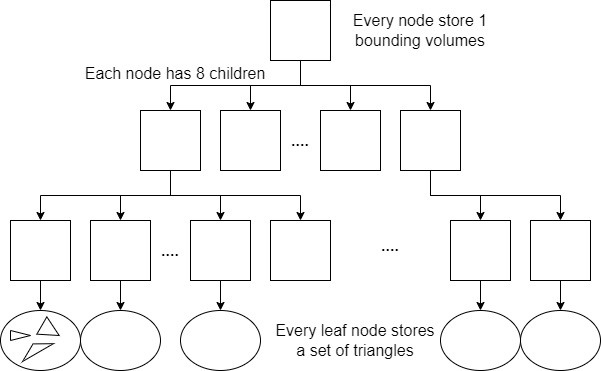

The diagram above was exported from draw.io. Its source (the exported page's mxGraphModel, read from the mxfile embedded in the PNG):
<mxGraphModel dx="1422" dy="832" grid="1" gridSize="10" guides="1" tooltips="1" connect="1" arrows="1" fold="1" page="1" pageScale="1" pageWidth="850" pageHeight="1100" math="0" shadow="0">
  <root>
    <mxCell id="0" />
    <mxCell id="1" parent="0" />
    <mxCell id="2KUhK6LXoee8kfTY5M9j-4" style="edgeStyle=orthogonalEdgeStyle;rounded=0;orthogonalLoop=1;jettySize=auto;html=1;exitX=0.5;exitY=1;exitDx=0;exitDy=0;entryX=0.5;entryY=0;entryDx=0;entryDy=0;" edge="1" parent="1" source="2KUhK6LXoee8kfTY5M9j-1" target="2KUhK6LXoee8kfTY5M9j-2">
      <mxGeometry relative="1" as="geometry" />
    </mxCell>
    <mxCell id="2KUhK6LXoee8kfTY5M9j-1" value="" style="rounded=0;whiteSpace=wrap;html=1;" vertex="1" parent="1">
      <mxGeometry x="330" y="210" width="60" height="60" as="geometry" />
    </mxCell>
    <mxCell id="2KUhK6LXoee8kfTY5M9j-2" value="" style="rounded=0;whiteSpace=wrap;html=1;" vertex="1" parent="1">
      <mxGeometry x="200" y="320" width="60" height="60" as="geometry" />
    </mxCell>
    <mxCell id="2KUhK6LXoee8kfTY5M9j-5" value="" style="rounded=0;whiteSpace=wrap;html=1;" vertex="1" parent="1">
      <mxGeometry x="460" y="320" width="60" height="60" as="geometry" />
    </mxCell>
    <mxCell id="2KUhK6LXoee8kfTY5M9j-6" value="" style="rounded=0;whiteSpace=wrap;html=1;" vertex="1" parent="1">
      <mxGeometry x="280" y="320" width="60" height="60" as="geometry" />
    </mxCell>
    <mxCell id="2KUhK6LXoee8kfTY5M9j-7" style="edgeStyle=orthogonalEdgeStyle;rounded=0;orthogonalLoop=1;jettySize=auto;html=1;exitX=0.5;exitY=1;exitDx=0;exitDy=0;entryX=0.5;entryY=0;entryDx=0;entryDy=0;" edge="1" parent="1" source="2KUhK6LXoee8kfTY5M9j-1" target="2KUhK6LXoee8kfTY5M9j-5">
      <mxGeometry relative="1" as="geometry">
        <mxPoint x="370" y="280" as="sourcePoint" />
        <mxPoint x="240" y="330" as="targetPoint" />
      </mxGeometry>
    </mxCell>
    <mxCell id="2KUhK6LXoee8kfTY5M9j-8" value="...." style="text;html=1;strokeColor=none;fillColor=none;align=center;verticalAlign=middle;whiteSpace=wrap;rounded=0;fontSize=16;fontStyle=1" vertex="1" parent="1">
      <mxGeometry x="330" y="335" width="60" height="30" as="geometry" />
    </mxCell>
    <mxCell id="2KUhK6LXoee8kfTY5M9j-9" value="" style="rounded=0;whiteSpace=wrap;html=1;" vertex="1" parent="1">
      <mxGeometry x="380" y="320" width="60" height="60" as="geometry" />
    </mxCell>
    <mxCell id="2KUhK6LXoee8kfTY5M9j-10" style="edgeStyle=orthogonalEdgeStyle;rounded=0;orthogonalLoop=1;jettySize=auto;html=1;exitX=0.5;exitY=1;exitDx=0;exitDy=0;entryX=0.5;entryY=0;entryDx=0;entryDy=0;" edge="1" parent="1" source="2KUhK6LXoee8kfTY5M9j-1" target="2KUhK6LXoee8kfTY5M9j-6">
      <mxGeometry relative="1" as="geometry">
        <mxPoint x="370" y="280" as="sourcePoint" />
        <mxPoint x="240" y="330" as="targetPoint" />
      </mxGeometry>
    </mxCell>
    <mxCell id="2KUhK6LXoee8kfTY5M9j-11" style="edgeStyle=orthogonalEdgeStyle;rounded=0;orthogonalLoop=1;jettySize=auto;html=1;exitX=0.5;exitY=1;exitDx=0;exitDy=0;entryX=0.5;entryY=0;entryDx=0;entryDy=0;" edge="1" parent="1" source="2KUhK6LXoee8kfTY5M9j-1" target="2KUhK6LXoee8kfTY5M9j-9">
      <mxGeometry relative="1" as="geometry">
        <mxPoint x="380" y="290" as="sourcePoint" />
        <mxPoint x="250" y="340" as="targetPoint" />
      </mxGeometry>
    </mxCell>
    <mxCell id="2KUhK6LXoee8kfTY5M9j-21" style="edgeStyle=orthogonalEdgeStyle;rounded=0;orthogonalLoop=1;jettySize=auto;html=1;exitX=0.5;exitY=1;exitDx=0;exitDy=0;entryX=0.5;entryY=0;entryDx=0;entryDy=0;" edge="1" parent="1" source="2KUhK6LXoee8kfTY5M9j-22" target="2KUhK6LXoee8kfTY5M9j-23">
      <mxGeometry relative="1" as="geometry" />
    </mxCell>
    <mxCell id="2KUhK6LXoee8kfTY5M9j-22" value="" style="rounded=0;whiteSpace=wrap;html=1;" vertex="1" parent="1">
      <mxGeometry x="200" y="320" width="60" height="60" as="geometry" />
    </mxCell>
    <mxCell id="2KUhK6LXoee8kfTY5M9j-46" style="edgeStyle=orthogonalEdgeStyle;rounded=0;orthogonalLoop=1;jettySize=auto;html=1;exitX=0.5;exitY=1;exitDx=0;exitDy=0;fontSize=16;entryX=0.5;entryY=0;entryDx=0;entryDy=0;" edge="1" parent="1" source="2KUhK6LXoee8kfTY5M9j-23" target="2KUhK6LXoee8kfTY5M9j-44">
      <mxGeometry relative="1" as="geometry">
        <mxPoint x="100" y="530" as="targetPoint" />
      </mxGeometry>
    </mxCell>
    <mxCell id="2KUhK6LXoee8kfTY5M9j-23" value="" style="rounded=0;whiteSpace=wrap;html=1;" vertex="1" parent="1">
      <mxGeometry x="70" y="430" width="60" height="60" as="geometry" />
    </mxCell>
    <mxCell id="2KUhK6LXoee8kfTY5M9j-24" value="" style="rounded=0;whiteSpace=wrap;html=1;" vertex="1" parent="1">
      <mxGeometry x="330" y="430" width="60" height="60" as="geometry" />
    </mxCell>
    <mxCell id="2KUhK6LXoee8kfTY5M9j-52" style="edgeStyle=orthogonalEdgeStyle;rounded=0;orthogonalLoop=1;jettySize=auto;html=1;exitX=0.5;exitY=1;exitDx=0;exitDy=0;fontSize=16;" edge="1" parent="1" source="2KUhK6LXoee8kfTY5M9j-25" target="2KUhK6LXoee8kfTY5M9j-51">
      <mxGeometry relative="1" as="geometry" />
    </mxCell>
    <mxCell id="2KUhK6LXoee8kfTY5M9j-25" value="" style="rounded=0;whiteSpace=wrap;html=1;" vertex="1" parent="1">
      <mxGeometry x="150" y="430" width="60" height="60" as="geometry" />
    </mxCell>
    <mxCell id="2KUhK6LXoee8kfTY5M9j-26" style="edgeStyle=orthogonalEdgeStyle;rounded=0;orthogonalLoop=1;jettySize=auto;html=1;exitX=0.5;exitY=1;exitDx=0;exitDy=0;entryX=0.5;entryY=0;entryDx=0;entryDy=0;" edge="1" parent="1" source="2KUhK6LXoee8kfTY5M9j-22" target="2KUhK6LXoee8kfTY5M9j-24">
      <mxGeometry relative="1" as="geometry">
        <mxPoint x="240" y="390" as="sourcePoint" />
        <mxPoint x="110" y="440" as="targetPoint" />
      </mxGeometry>
    </mxCell>
    <mxCell id="2KUhK6LXoee8kfTY5M9j-27" value="...." style="text;html=1;strokeColor=none;fillColor=none;align=center;verticalAlign=middle;whiteSpace=wrap;rounded=0;fontSize=16;fontStyle=1" vertex="1" parent="1">
      <mxGeometry x="200" y="445" width="60" height="30" as="geometry" />
    </mxCell>
    <mxCell id="2KUhK6LXoee8kfTY5M9j-54" style="edgeStyle=orthogonalEdgeStyle;rounded=0;orthogonalLoop=1;jettySize=auto;html=1;exitX=0.5;exitY=1;exitDx=0;exitDy=0;entryX=0.5;entryY=0;entryDx=0;entryDy=0;fontSize=16;" edge="1" parent="1" source="2KUhK6LXoee8kfTY5M9j-28" target="2KUhK6LXoee8kfTY5M9j-53">
      <mxGeometry relative="1" as="geometry" />
    </mxCell>
    <mxCell id="2KUhK6LXoee8kfTY5M9j-28" value="" style="rounded=0;whiteSpace=wrap;html=1;" vertex="1" parent="1">
      <mxGeometry x="250" y="430" width="60" height="60" as="geometry" />
    </mxCell>
    <mxCell id="2KUhK6LXoee8kfTY5M9j-29" style="edgeStyle=orthogonalEdgeStyle;rounded=0;orthogonalLoop=1;jettySize=auto;html=1;exitX=0.5;exitY=1;exitDx=0;exitDy=0;entryX=0.5;entryY=0;entryDx=0;entryDy=0;" edge="1" parent="1" source="2KUhK6LXoee8kfTY5M9j-22" target="2KUhK6LXoee8kfTY5M9j-25">
      <mxGeometry relative="1" as="geometry">
        <mxPoint x="240" y="390" as="sourcePoint" />
        <mxPoint x="110" y="440" as="targetPoint" />
      </mxGeometry>
    </mxCell>
    <mxCell id="2KUhK6LXoee8kfTY5M9j-30" style="edgeStyle=orthogonalEdgeStyle;rounded=0;orthogonalLoop=1;jettySize=auto;html=1;exitX=0.5;exitY=1;exitDx=0;exitDy=0;entryX=0.5;entryY=0;entryDx=0;entryDy=0;" edge="1" parent="1" source="2KUhK6LXoee8kfTY5M9j-22" target="2KUhK6LXoee8kfTY5M9j-28">
      <mxGeometry relative="1" as="geometry">
        <mxPoint x="250" y="400" as="sourcePoint" />
        <mxPoint x="120" y="450" as="targetPoint" />
      </mxGeometry>
    </mxCell>
    <mxCell id="2KUhK6LXoee8kfTY5M9j-31" value="...." style="text;html=1;strokeColor=none;fillColor=none;align=center;verticalAlign=middle;whiteSpace=wrap;rounded=0;fontSize=16;fontStyle=1" vertex="1" parent="1">
      <mxGeometry x="420" y="440" width="60" height="30" as="geometry" />
    </mxCell>
    <mxCell id="2KUhK6LXoee8kfTY5M9j-34" value="" style="rounded=0;whiteSpace=wrap;html=1;" vertex="1" parent="1">
      <mxGeometry x="460" y="320" width="60" height="60" as="geometry" />
    </mxCell>
    <mxCell id="2KUhK6LXoee8kfTY5M9j-35" value="" style="rounded=0;whiteSpace=wrap;html=1;" vertex="1" parent="1">
      <mxGeometry x="330" y="430" width="60" height="60" as="geometry" />
    </mxCell>
    <mxCell id="2KUhK6LXoee8kfTY5M9j-59" style="edgeStyle=orthogonalEdgeStyle;rounded=0;orthogonalLoop=1;jettySize=auto;html=1;exitX=0.5;exitY=1;exitDx=0;exitDy=0;entryX=0.5;entryY=0;entryDx=0;entryDy=0;fontSize=16;" edge="1" parent="1" source="2KUhK6LXoee8kfTY5M9j-36" target="2KUhK6LXoee8kfTY5M9j-58">
      <mxGeometry relative="1" as="geometry" />
    </mxCell>
    <mxCell id="2KUhK6LXoee8kfTY5M9j-36" value="" style="rounded=0;whiteSpace=wrap;html=1;" vertex="1" parent="1">
      <mxGeometry x="590" y="430" width="60" height="60" as="geometry" />
    </mxCell>
    <mxCell id="2KUhK6LXoee8kfTY5M9j-38" style="edgeStyle=orthogonalEdgeStyle;rounded=0;orthogonalLoop=1;jettySize=auto;html=1;exitX=0.5;exitY=1;exitDx=0;exitDy=0;entryX=0.5;entryY=0;entryDx=0;entryDy=0;" edge="1" parent="1" source="2KUhK6LXoee8kfTY5M9j-34" target="2KUhK6LXoee8kfTY5M9j-36">
      <mxGeometry relative="1" as="geometry">
        <mxPoint x="500" y="390" as="sourcePoint" />
        <mxPoint x="370" y="440" as="targetPoint" />
      </mxGeometry>
    </mxCell>
    <mxCell id="2KUhK6LXoee8kfTY5M9j-61" style="edgeStyle=orthogonalEdgeStyle;rounded=0;orthogonalLoop=1;jettySize=auto;html=1;exitX=0.5;exitY=1;exitDx=0;exitDy=0;entryX=0.5;entryY=0;entryDx=0;entryDy=0;fontSize=16;" edge="1" parent="1" source="2KUhK6LXoee8kfTY5M9j-40" target="2KUhK6LXoee8kfTY5M9j-60">
      <mxGeometry relative="1" as="geometry" />
    </mxCell>
    <mxCell id="2KUhK6LXoee8kfTY5M9j-40" value="" style="rounded=0;whiteSpace=wrap;html=1;" vertex="1" parent="1">
      <mxGeometry x="510" y="430" width="60" height="60" as="geometry" />
    </mxCell>
    <mxCell id="2KUhK6LXoee8kfTY5M9j-42" style="edgeStyle=orthogonalEdgeStyle;rounded=0;orthogonalLoop=1;jettySize=auto;html=1;exitX=0.5;exitY=1;exitDx=0;exitDy=0;entryX=0.5;entryY=0;entryDx=0;entryDy=0;" edge="1" parent="1" source="2KUhK6LXoee8kfTY5M9j-34" target="2KUhK6LXoee8kfTY5M9j-40">
      <mxGeometry relative="1" as="geometry">
        <mxPoint x="510" y="400" as="sourcePoint" />
        <mxPoint x="380" y="450" as="targetPoint" />
      </mxGeometry>
    </mxCell>
    <mxCell id="2KUhK6LXoee8kfTY5M9j-44" value="" style="ellipse;whiteSpace=wrap;html=1;fontSize=16;" vertex="1" parent="1">
      <mxGeometry x="60" y="520" width="80" height="60" as="geometry" />
    </mxCell>
    <mxCell id="2KUhK6LXoee8kfTY5M9j-45" value="" style="triangle;whiteSpace=wrap;html=1;fontSize=16;" vertex="1" parent="1">
      <mxGeometry x="70" y="540" width="20" height="10" as="geometry" />
    </mxCell>
    <mxCell id="2KUhK6LXoee8kfTY5M9j-48" value="" style="triangle;whiteSpace=wrap;html=1;fontSize=16;rotation=30;" vertex="1" parent="1">
      <mxGeometry x="100" y="530" width="20" height="20" as="geometry" />
    </mxCell>
    <mxCell id="2KUhK6LXoee8kfTY5M9j-49" value="" style="triangle;whiteSpace=wrap;html=1;fontSize=16;rotation=-120;" vertex="1" parent="1">
      <mxGeometry x="89.99999999999999" y="540" width="10" height="35.49" as="geometry" />
    </mxCell>
    <mxCell id="2KUhK6LXoee8kfTY5M9j-51" value="" style="ellipse;whiteSpace=wrap;html=1;fontSize=16;" vertex="1" parent="1">
      <mxGeometry x="140" y="520" width="80" height="60" as="geometry" />
    </mxCell>
    <mxCell id="2KUhK6LXoee8kfTY5M9j-53" value="" style="ellipse;whiteSpace=wrap;html=1;fontSize=16;" vertex="1" parent="1">
      <mxGeometry x="240" y="520" width="80" height="60" as="geometry" />
    </mxCell>
    <mxCell id="2KUhK6LXoee8kfTY5M9j-55" value="Every node store 1 bounding volumes" style="text;html=1;strokeColor=none;fillColor=none;align=center;verticalAlign=middle;whiteSpace=wrap;rounded=0;fontSize=16;" vertex="1" parent="1">
      <mxGeometry x="380" y="217.5" width="200" height="45" as="geometry" />
    </mxCell>
    <mxCell id="2KUhK6LXoee8kfTY5M9j-56" value="Each node has 8 children" style="text;html=1;strokeColor=none;fillColor=none;align=center;verticalAlign=middle;whiteSpace=wrap;rounded=0;fontSize=16;" vertex="1" parent="1">
      <mxGeometry x="120" y="260" width="230" height="45" as="geometry" />
    </mxCell>
    <mxCell id="2KUhK6LXoee8kfTY5M9j-57" value="Every leaf node stores a set of triangles" style="text;html=1;strokeColor=none;fillColor=none;align=center;verticalAlign=middle;whiteSpace=wrap;rounded=0;fontSize=16;" vertex="1" parent="1">
      <mxGeometry x="330" y="520" width="170" height="60" as="geometry" />
    </mxCell>
    <mxCell id="2KUhK6LXoee8kfTY5M9j-58" value="" style="ellipse;whiteSpace=wrap;html=1;fontSize=16;" vertex="1" parent="1">
      <mxGeometry x="580" y="520" width="80" height="60" as="geometry" />
    </mxCell>
    <mxCell id="2KUhK6LXoee8kfTY5M9j-60" value="" style="ellipse;whiteSpace=wrap;html=1;fontSize=16;" vertex="1" parent="1">
      <mxGeometry x="500" y="520" width="80" height="60" as="geometry" />
    </mxCell>
  </root>
</mxGraphModel>